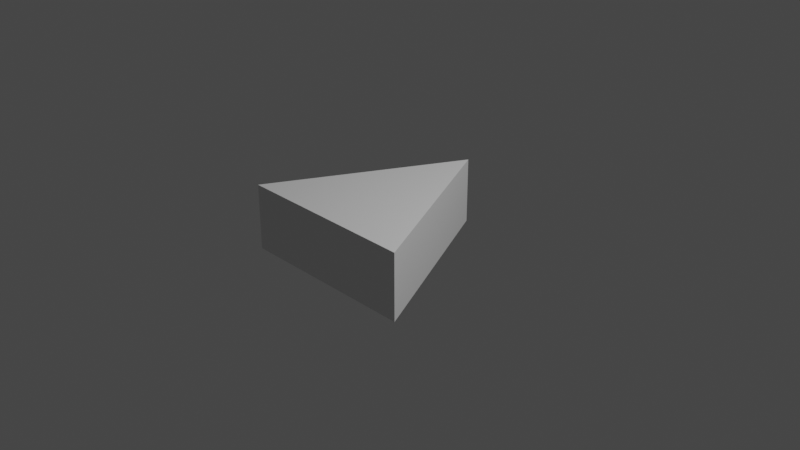 # Source: wedge.blend  (saved by Blender 3.5.10; exported with 4.5.12 LTS)
import bpy
from mathutils import Matrix  # noqa: F401  (used for matrix-valued properties, if any)

bpy.ops.wm.read_factory_settings(use_empty=True)
scene = bpy.context.scene
scene.name = 'Scene'

# ---- collections
col_collection = bpy.data.collections.new('Collection'); scene.collection.children.link(col_collection)

# ---- materials (node trees are filled in below, after node groups)
mat_material = bpy.data.materials.new('Material')
mat_material.alpha_threshold = 0.0
mat_material.use_transparent_shadow = False
mat_material.roughness = 0.5
mat_material.line_color = (0.0, 0.0, 0.0, 1.0)

# ---- material node trees
mat_material.use_nodes = True; mat_material.node_tree.nodes.clear()
_N = mat_material.node_tree.nodes; _L = mat_material.node_tree.links
n0 = _N.new('ShaderNodeOutputMaterial'); n0.name = 'Material Output'; n0.location = (300, 300)
n1 = _N.new('ShaderNodeBsdfPrincipled'); n1.name = 'Principled BSDF'; n1.location = (10, 300)
n1.distribution = 'GGX'
n1.subsurface_method = 'RANDOM_WALK_SKIN'
n1.inputs[3].default_value = 1.45
n1.inputs[27].default_value = (0.0, 0.0, 0.0, 1.0)
n1.inputs[28].default_value = 1.0
_L.new(n1.outputs[0], n0.inputs[0])
n0.is_active_output = True

# ---- world
world_world = bpy.data.worlds.new('World'); scene.world = world_world
world_world.use_nodes = True; world_world.node_tree.nodes.clear()
_N = world_world.node_tree.nodes; _L = world_world.node_tree.links
n0 = _N.new('ShaderNodeOutputWorld'); n0.name = 'World Output'; n0.location = (300, 300)
n1 = _N.new('ShaderNodeBackground'); n1.name = 'Background'; n1.location = (10, 300)
n1.inputs[0].default_value = (0.05088, 0.05088, 0.05088, 1.0)
_L.new(n1.outputs[0], n0.inputs[0])
n0.is_active_output = True
world_world.color = (0.05088, 0.05088, 0.05088)
world_world.use_sun_shadow = False
world_world.sun_shadow_jitter_overblur = 0.0

# ---- cameras
cam_camera = bpy.data.cameras.new('Camera')
cam_camera.clip_end = 100.0
cam_camera.ortho_scale = 7.314

# ---- lights
light_light = bpy.data.lights.new('Light', 'POINT')
light_light.transmission_factor = 0.0
light_light.energy = 1000.0
light_light.shadow_soft_size = 0.1
light_light.shadow_maximum_resolution = 0.006
light_light.use_absolute_resolution = True

# ---- meshes
me_cube = bpy.data.meshes.new('Cube')
me_cube.from_pydata([(0.0003648, 1.0, 0.3581), (0.0003648, 1.0, -0.3581), (1.0, -1.0, 0.3581), (1.0, -1.0, -0.3581), (-0.0003648, 1.0, 0.3581), (-0.0003648, 1.0, -0.3581), (-1.0, -1.0, 0.3581), (-1.0, -1.0, -0.3581)], [], [(0, 4, 6, 2), (3, 2, 6, 7), (7, 6, 4, 5), (5, 1, 3, 7), (1, 0, 2, 3), (5, 4, 0, 1)])
_uv = me_cube.uv_layers.new(name='UVMap')
_uv.uv.foreach_set('vector', [0.625, 0.5, 0.875, 0.5, 0.875, 0.75, 0.625, 0.75, 0.375, 0.75, 0.625, 0.75, 0.625, 1.0, 0.375, 1.0, 0.375, 0.0, 0.625, 0.0, 0.625, 0.25, 0.375, 0.25, 0.125, 0.5, 0.375, 0.5, 0.375, 0.75, 0.125, 0.75, 0.375, 0.5, 0.625, 0.5, 0.625, 0.75, 0.375, 0.75, 0.375, 0.25, 0.625, 0.25, 0.625, 0.5, 0.375, 0.5])
me_cube.materials.append(mat_material)
me_cube.use_mirror_vertex_groups = False
me_cube.update()

# ---- objects
ob_cube = bpy.data.objects.new('Cube', me_cube)
ob_light = bpy.data.objects.new('Light', light_light)
ob_camera = bpy.data.objects.new('Camera', cam_camera)

# ---- transforms, parenting, visibility, modifiers, constraints
ob_cube.location = (0.0, 0.0, 0.0)
ob_cube.lock_rotations_4d = False
ob_cube.empty_display_type = 'ARROWS'
ob_cube.lineart.crease_threshold = 0.0
ob_light.location = (4.076, 1.005, 5.904)
ob_light.rotation_euler = (0.6503, 0.05522, 1.866)
ob_light.lock_rotations_4d = False
ob_light.empty_display_type = 'ARROWS'
ob_light.color = (0.0, 0.0, 0.0, 0.0)
ob_light.lineart.crease_threshold = 0.0
ob_camera.location = (7.359, -6.926, 4.958)
ob_camera.rotation_euler = (1.109, 0.0, 0.8149)
ob_camera.lock_rotations_4d = False
ob_camera.empty_display_type = 'ARROWS'
ob_camera.color = (0.0, 0.0, 0.0, 0.0)
ob_camera.display_type = 'WIRE'
ob_camera.lineart.crease_threshold = 0.0

# ---- collection membership
col_collection.objects.link(ob_cube)
col_collection.objects.link(ob_light)
col_collection.objects.link(ob_camera)

# ---- scene / render settings (as saved in the file)
scene.camera = ob_camera
scene.frame_start = 1; scene.frame_end = 250; scene.frame_set(1)
scene.render.engine = 'BLENDER_EEVEE_NEXT'
scene.cycles.sampling_pattern = 'TABULATED_SOBOL'
scene.view_settings.view_transform = 'Filmic'
bpy.context.view_layer.update()
